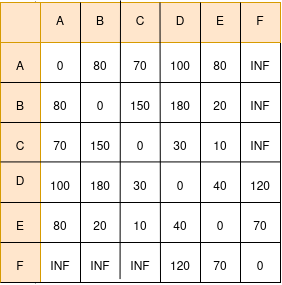

The diagram above was exported from draw.io. Its source (the exported page's mxGraphModel, read from the mxfile embedded in the PNG):
<mxGraphModel dx="610" dy="424" grid="1" gridSize="10" guides="1" tooltips="1" connect="1" arrows="1" fold="1" page="1" pageScale="1" pageWidth="850" pageHeight="1100" math="0" shadow="0">
  <root>
    <mxCell id="0" />
    <mxCell id="1" parent="0" />
    <mxCell id="Y4TKOmFHzQjgCxaDZoTH-1" value="" style="rounded=0;whiteSpace=wrap;html=1;" parent="1" vertex="1">
      <mxGeometry x="240" y="160" width="280" height="280" as="geometry" />
    </mxCell>
    <mxCell id="Y4TKOmFHzQjgCxaDZoTH-7" value="" style="endArrow=none;html=1;rounded=0;entryX=1;entryY=1;entryDx=0;entryDy=0;exitX=0;exitY=0.5;exitDx=0;exitDy=0;" parent="1" target="Y4TKOmFHzQjgCxaDZoTH-18" edge="1">
      <mxGeometry width="50" height="50" relative="1" as="geometry">
        <mxPoint x="240" y="200" as="sourcePoint" />
        <mxPoint x="560" y="200" as="targetPoint" />
      </mxGeometry>
    </mxCell>
    <mxCell id="Y4TKOmFHzQjgCxaDZoTH-11" value="" style="endArrow=none;html=1;rounded=0;exitX=0.125;exitY=1.003;exitDx=0;exitDy=0;exitPerimeter=0;entryX=0.125;entryY=-0.003;entryDx=0;entryDy=0;entryPerimeter=0;" parent="1" source="Y4TKOmFHzQjgCxaDZoTH-1" target="Y4TKOmFHzQjgCxaDZoTH-1" edge="1">
      <mxGeometry width="50" height="50" relative="1" as="geometry">
        <mxPoint x="400" y="350" as="sourcePoint" />
        <mxPoint x="450" y="300" as="targetPoint" />
      </mxGeometry>
    </mxCell>
    <mxCell id="Y4TKOmFHzQjgCxaDZoTH-18" value="" style="rounded=0;whiteSpace=wrap;html=1;fillColor=#ffe6cc;strokeColor=#d79b00;" parent="1" vertex="1">
      <mxGeometry x="280" y="160" width="240" height="40" as="geometry" />
    </mxCell>
    <mxCell id="Y4TKOmFHzQjgCxaDZoTH-19" value="" style="rounded=0;whiteSpace=wrap;html=1;fillColor=#ffe6cc;strokeColor=#d79b00;" parent="1" vertex="1">
      <mxGeometry x="240" y="200" width="40" height="240" as="geometry" />
    </mxCell>
    <mxCell id="Y4TKOmFHzQjgCxaDZoTH-20" value="" style="whiteSpace=wrap;html=1;aspect=fixed;fillColor=#ffe6cc;strokeColor=#d79b00;" parent="1" vertex="1">
      <mxGeometry x="240" y="160" width="40" height="40" as="geometry" />
    </mxCell>
    <mxCell id="Y4TKOmFHzQjgCxaDZoTH-12" value="" style="endArrow=none;html=1;rounded=0;exitX=1;exitY=1;exitDx=0;exitDy=0;entryX=0.125;entryY=-0.003;entryDx=0;entryDy=0;entryPerimeter=0;textShadow=0;" parent="1" source="Y4TKOmFHzQjgCxaDZoTH-79" edge="1">
      <mxGeometry width="50" height="50" relative="1" as="geometry">
        <mxPoint x="320" y="482" as="sourcePoint" />
        <mxPoint x="320" y="160" as="targetPoint" />
      </mxGeometry>
    </mxCell>
    <mxCell id="Y4TKOmFHzQjgCxaDZoTH-13" value="" style="endArrow=none;html=1;rounded=0;exitX=0.989;exitY=0.886;exitDx=0;exitDy=0;exitPerimeter=0;entryX=0.125;entryY=-0.003;entryDx=0;entryDy=0;entryPerimeter=0;" parent="1" source="Y4TKOmFHzQjgCxaDZoTH-78" edge="1">
      <mxGeometry width="50" height="50" relative="1" as="geometry">
        <mxPoint x="360" y="480" as="sourcePoint" />
        <mxPoint x="360" y="158" as="targetPoint" />
      </mxGeometry>
    </mxCell>
    <mxCell id="Y4TKOmFHzQjgCxaDZoTH-14" value="" style="endArrow=none;html=1;rounded=0;exitX=1;exitY=1;exitDx=0;exitDy=0;entryX=0.125;entryY=-0.003;entryDx=0;entryDy=0;entryPerimeter=0;" parent="1" source="Y4TKOmFHzQjgCxaDZoTH-77" edge="1">
      <mxGeometry width="50" height="50" relative="1" as="geometry">
        <mxPoint x="399.5" y="482" as="sourcePoint" />
        <mxPoint x="399.5" y="160" as="targetPoint" />
      </mxGeometry>
    </mxCell>
    <mxCell id="Y4TKOmFHzQjgCxaDZoTH-15" value="" style="endArrow=none;html=1;rounded=0;exitX=1;exitY=1;exitDx=0;exitDy=0;exitPerimeter=0;entryX=0.125;entryY=-0.003;entryDx=0;entryDy=0;entryPerimeter=0;" parent="1" source="Y4TKOmFHzQjgCxaDZoTH-76" edge="1">
      <mxGeometry width="50" height="50" relative="1" as="geometry">
        <mxPoint x="440" y="482" as="sourcePoint" />
        <mxPoint x="440" y="160" as="targetPoint" />
      </mxGeometry>
    </mxCell>
    <mxCell id="Y4TKOmFHzQjgCxaDZoTH-16" value="" style="endArrow=none;html=1;rounded=0;exitX=1;exitY=1;exitDx=0;exitDy=0;entryX=0.125;entryY=-0.003;entryDx=0;entryDy=0;entryPerimeter=0;" parent="1" source="Y4TKOmFHzQjgCxaDZoTH-75" edge="1">
      <mxGeometry width="50" height="50" relative="1" as="geometry">
        <mxPoint x="480" y="482" as="sourcePoint" />
        <mxPoint x="480" y="160" as="targetPoint" />
      </mxGeometry>
    </mxCell>
    <mxCell id="Y4TKOmFHzQjgCxaDZoTH-6" value="" style="endArrow=none;html=1;rounded=0;entryX=1;entryY=1;entryDx=0;entryDy=0;exitX=0;exitY=0.5;exitDx=0;exitDy=0;" parent="1" target="Y4TKOmFHzQjgCxaDZoTH-48" edge="1">
      <mxGeometry width="50" height="50" relative="1" as="geometry">
        <mxPoint x="240" y="240" as="sourcePoint" />
        <mxPoint x="560" y="240" as="targetPoint" />
      </mxGeometry>
    </mxCell>
    <mxCell id="Y4TKOmFHzQjgCxaDZoTH-5" value="" style="endArrow=none;html=1;rounded=0;entryX=1;entryY=1;entryDx=0;entryDy=0;exitX=0;exitY=0.5;exitDx=0;exitDy=0;" parent="1" target="Y4TKOmFHzQjgCxaDZoTH-54" edge="1">
      <mxGeometry width="50" height="50" relative="1" as="geometry">
        <mxPoint x="240" y="280" as="sourcePoint" />
        <mxPoint x="560" y="280" as="targetPoint" />
      </mxGeometry>
    </mxCell>
    <mxCell id="Y4TKOmFHzQjgCxaDZoTH-2" value="" style="endArrow=none;html=1;rounded=0;entryX=1;entryY=0.5;entryDx=0;entryDy=0;exitX=0;exitY=0.5;exitDx=0;exitDy=0;" parent="1" edge="1">
      <mxGeometry width="50" height="50" relative="1" as="geometry">
        <mxPoint x="240" y="319.43" as="sourcePoint" />
        <mxPoint x="520" y="319.43" as="targetPoint" />
      </mxGeometry>
    </mxCell>
    <mxCell id="Y4TKOmFHzQjgCxaDZoTH-8" value="" style="endArrow=none;html=1;rounded=0;entryX=1;entryY=1;entryDx=0;entryDy=0;exitX=0;exitY=0.5;exitDx=0;exitDy=0;" parent="1" target="Y4TKOmFHzQjgCxaDZoTH-64" edge="1">
      <mxGeometry width="50" height="50" relative="1" as="geometry">
        <mxPoint x="240" y="360" as="sourcePoint" />
        <mxPoint x="560" y="360" as="targetPoint" />
      </mxGeometry>
    </mxCell>
    <mxCell id="Y4TKOmFHzQjgCxaDZoTH-9" value="" style="endArrow=none;html=1;rounded=0;entryX=1;entryY=1;entryDx=0;entryDy=0;exitX=0;exitY=0.5;exitDx=0;exitDy=0;" parent="1" target="Y4TKOmFHzQjgCxaDZoTH-73" edge="1">
      <mxGeometry width="50" height="50" relative="1" as="geometry">
        <mxPoint x="240" y="400" as="sourcePoint" />
        <mxPoint x="560" y="400" as="targetPoint" />
      </mxGeometry>
    </mxCell>
    <mxCell id="Y4TKOmFHzQjgCxaDZoTH-10" value="" style="endArrow=none;html=1;rounded=0;entryX=1;entryY=1;entryDx=0;entryDy=0;exitX=0;exitY=0.5;exitDx=0;exitDy=0;" parent="1" target="Y4TKOmFHzQjgCxaDZoTH-41" edge="1">
      <mxGeometry width="50" height="50" relative="1" as="geometry">
        <mxPoint x="240" y="440" as="sourcePoint" />
        <mxPoint x="560" y="440" as="targetPoint" />
      </mxGeometry>
    </mxCell>
    <mxCell id="Y4TKOmFHzQjgCxaDZoTH-21" value="A" style="text;html=1;align=center;verticalAlign=middle;whiteSpace=wrap;rounded=0;" parent="1" vertex="1">
      <mxGeometry x="280" y="165" width="40" height="30" as="geometry" />
    </mxCell>
    <mxCell id="Y4TKOmFHzQjgCxaDZoTH-22" value="B" style="text;html=1;align=center;verticalAlign=middle;whiteSpace=wrap;rounded=0;" parent="1" vertex="1">
      <mxGeometry x="320" y="165" width="40" height="30" as="geometry" />
    </mxCell>
    <mxCell id="Y4TKOmFHzQjgCxaDZoTH-23" value="C" style="text;html=1;align=center;verticalAlign=middle;whiteSpace=wrap;rounded=0;" parent="1" vertex="1">
      <mxGeometry x="360" y="165" width="40" height="30" as="geometry" />
    </mxCell>
    <mxCell id="Y4TKOmFHzQjgCxaDZoTH-24" value="D" style="text;html=1;align=center;verticalAlign=middle;whiteSpace=wrap;rounded=0;" parent="1" vertex="1">
      <mxGeometry x="400" y="165" width="40" height="30" as="geometry" />
    </mxCell>
    <mxCell id="Y4TKOmFHzQjgCxaDZoTH-25" value="E" style="text;html=1;align=center;verticalAlign=middle;whiteSpace=wrap;rounded=0;" parent="1" vertex="1">
      <mxGeometry x="440" y="165" width="40" height="30" as="geometry" />
    </mxCell>
    <mxCell id="Y4TKOmFHzQjgCxaDZoTH-26" value="F" style="text;html=1;align=center;verticalAlign=middle;whiteSpace=wrap;rounded=0;" parent="1" vertex="1">
      <mxGeometry x="480" y="165" width="40" height="30" as="geometry" />
    </mxCell>
    <mxCell id="Y4TKOmFHzQjgCxaDZoTH-28" value="A" style="text;html=1;align=center;verticalAlign=middle;whiteSpace=wrap;rounded=0;" parent="1" vertex="1">
      <mxGeometry x="240" y="210" width="40" height="30" as="geometry" />
    </mxCell>
    <mxCell id="Y4TKOmFHzQjgCxaDZoTH-29" value="B" style="text;html=1;align=center;verticalAlign=middle;whiteSpace=wrap;rounded=0;" parent="1" vertex="1">
      <mxGeometry x="240" y="250" width="40" height="30" as="geometry" />
    </mxCell>
    <mxCell id="Y4TKOmFHzQjgCxaDZoTH-30" value="C" style="text;html=1;align=center;verticalAlign=middle;whiteSpace=wrap;rounded=0;" parent="1" vertex="1">
      <mxGeometry x="240" y="290" width="40" height="30" as="geometry" />
    </mxCell>
    <mxCell id="Y4TKOmFHzQjgCxaDZoTH-31" value="D" style="text;html=1;align=center;verticalAlign=middle;whiteSpace=wrap;rounded=0;" parent="1" vertex="1">
      <mxGeometry x="240" y="325" width="40" height="30" as="geometry" />
    </mxCell>
    <mxCell id="Y4TKOmFHzQjgCxaDZoTH-32" value="E" style="text;html=1;align=center;verticalAlign=middle;whiteSpace=wrap;rounded=0;" parent="1" vertex="1">
      <mxGeometry x="240" y="370" width="40" height="30" as="geometry" />
    </mxCell>
    <mxCell id="Y4TKOmFHzQjgCxaDZoTH-33" value="F" style="text;html=1;align=center;verticalAlign=middle;whiteSpace=wrap;rounded=0;" parent="1" vertex="1">
      <mxGeometry x="240" y="410" width="40" height="30" as="geometry" />
    </mxCell>
    <mxCell id="Y4TKOmFHzQjgCxaDZoTH-36" value="0" style="text;html=1;align=center;verticalAlign=middle;whiteSpace=wrap;rounded=0;" parent="1" vertex="1">
      <mxGeometry x="280" y="210" width="40" height="30" as="geometry" />
    </mxCell>
    <mxCell id="Y4TKOmFHzQjgCxaDZoTH-37" value="0" style="text;html=1;align=center;verticalAlign=middle;whiteSpace=wrap;rounded=0;" parent="1" vertex="1">
      <mxGeometry x="320" y="250" width="40" height="30" as="geometry" />
    </mxCell>
    <mxCell id="Y4TKOmFHzQjgCxaDZoTH-38" value="0" style="text;html=1;align=center;verticalAlign=middle;whiteSpace=wrap;rounded=0;" parent="1" vertex="1">
      <mxGeometry x="360" y="290" width="40" height="30" as="geometry" />
    </mxCell>
    <mxCell id="Y4TKOmFHzQjgCxaDZoTH-39" value="0" style="text;html=1;align=center;verticalAlign=middle;whiteSpace=wrap;rounded=0;" parent="1" vertex="1">
      <mxGeometry x="400" y="330" width="40" height="30" as="geometry" />
    </mxCell>
    <mxCell id="Y4TKOmFHzQjgCxaDZoTH-40" value="0" style="text;html=1;align=center;verticalAlign=middle;whiteSpace=wrap;rounded=0;" parent="1" vertex="1">
      <mxGeometry x="440" y="370" width="40" height="30" as="geometry" />
    </mxCell>
    <mxCell id="Y4TKOmFHzQjgCxaDZoTH-41" value="0" style="text;html=1;align=center;verticalAlign=middle;whiteSpace=wrap;rounded=0;" parent="1" vertex="1">
      <mxGeometry x="480" y="410" width="40" height="30" as="geometry" />
    </mxCell>
    <mxCell id="Y4TKOmFHzQjgCxaDZoTH-44" value="80" style="text;html=1;align=center;verticalAlign=middle;whiteSpace=wrap;rounded=0;" parent="1" vertex="1">
      <mxGeometry x="320" y="210" width="40" height="30" as="geometry" />
    </mxCell>
    <mxCell id="Y4TKOmFHzQjgCxaDZoTH-45" value="100" style="text;html=1;align=center;verticalAlign=middle;whiteSpace=wrap;rounded=0;" parent="1" vertex="1">
      <mxGeometry x="400" y="210" width="40" height="30" as="geometry" />
    </mxCell>
    <mxCell id="Y4TKOmFHzQjgCxaDZoTH-46" value="70" style="text;html=1;align=center;verticalAlign=middle;whiteSpace=wrap;rounded=0;" parent="1" vertex="1">
      <mxGeometry x="360" y="210" width="40" height="30" as="geometry" />
    </mxCell>
    <mxCell id="Y4TKOmFHzQjgCxaDZoTH-47" value="80" style="text;html=1;align=center;verticalAlign=middle;whiteSpace=wrap;rounded=0;" parent="1" vertex="1">
      <mxGeometry x="440" y="210" width="40" height="30" as="geometry" />
    </mxCell>
    <mxCell id="Y4TKOmFHzQjgCxaDZoTH-48" value="INF" style="text;html=1;align=center;verticalAlign=middle;whiteSpace=wrap;rounded=0;" parent="1" vertex="1">
      <mxGeometry x="480" y="210" width="40" height="30" as="geometry" />
    </mxCell>
    <mxCell id="Y4TKOmFHzQjgCxaDZoTH-50" value="180" style="text;html=1;align=center;verticalAlign=middle;whiteSpace=wrap;rounded=0;" parent="1" vertex="1">
      <mxGeometry x="400" y="250" width="40" height="30" as="geometry" />
    </mxCell>
    <mxCell id="Y4TKOmFHzQjgCxaDZoTH-51" value="20" style="text;html=1;align=center;verticalAlign=middle;whiteSpace=wrap;rounded=0;" parent="1" vertex="1">
      <mxGeometry x="440" y="250" width="40" height="30" as="geometry" />
    </mxCell>
    <mxCell id="Y4TKOmFHzQjgCxaDZoTH-52" value="80" style="text;html=1;align=center;verticalAlign=middle;whiteSpace=wrap;rounded=0;" parent="1" vertex="1">
      <mxGeometry x="280" y="250" width="40" height="30" as="geometry" />
    </mxCell>
    <mxCell id="Y4TKOmFHzQjgCxaDZoTH-53" value="150" style="text;html=1;align=center;verticalAlign=middle;whiteSpace=wrap;rounded=0;" parent="1" vertex="1">
      <mxGeometry x="360" y="250" width="40" height="30" as="geometry" />
    </mxCell>
    <mxCell id="Y4TKOmFHzQjgCxaDZoTH-54" value="INF" style="text;html=1;align=center;verticalAlign=middle;whiteSpace=wrap;rounded=0;" parent="1" vertex="1">
      <mxGeometry x="480" y="250" width="40" height="30" as="geometry" />
    </mxCell>
    <mxCell id="Y4TKOmFHzQjgCxaDZoTH-56" value="70" style="text;html=1;align=center;verticalAlign=middle;whiteSpace=wrap;rounded=0;" parent="1" vertex="1">
      <mxGeometry x="280" y="290" width="40" height="30" as="geometry" />
    </mxCell>
    <mxCell id="Y4TKOmFHzQjgCxaDZoTH-57" value="INF" style="text;html=1;align=center;verticalAlign=middle;whiteSpace=wrap;rounded=0;" parent="1" vertex="1">
      <mxGeometry x="480" y="290" width="40" height="30" as="geometry" />
    </mxCell>
    <mxCell id="Y4TKOmFHzQjgCxaDZoTH-58" value="150" style="text;html=1;align=center;verticalAlign=middle;whiteSpace=wrap;rounded=0;" parent="1" vertex="1">
      <mxGeometry x="320" y="290" width="40" height="30" as="geometry" />
    </mxCell>
    <mxCell id="Y4TKOmFHzQjgCxaDZoTH-59" value="30" style="text;html=1;align=center;verticalAlign=middle;whiteSpace=wrap;rounded=0;" parent="1" vertex="1">
      <mxGeometry x="400" y="290" width="40" height="30" as="geometry" />
    </mxCell>
    <mxCell id="Y4TKOmFHzQjgCxaDZoTH-60" value="10" style="text;html=1;align=center;verticalAlign=middle;whiteSpace=wrap;rounded=0;" parent="1" vertex="1">
      <mxGeometry x="440" y="290" width="40" height="30" as="geometry" />
    </mxCell>
    <mxCell id="Y4TKOmFHzQjgCxaDZoTH-62" value="30" style="text;html=1;align=center;verticalAlign=middle;whiteSpace=wrap;rounded=0;" parent="1" vertex="1">
      <mxGeometry x="360" y="330" width="40" height="30" as="geometry" />
    </mxCell>
    <mxCell id="Y4TKOmFHzQjgCxaDZoTH-63" value="40" style="text;html=1;align=center;verticalAlign=middle;whiteSpace=wrap;rounded=0;" parent="1" vertex="1">
      <mxGeometry x="440" y="330" width="40" height="30" as="geometry" />
    </mxCell>
    <mxCell id="Y4TKOmFHzQjgCxaDZoTH-64" value="120" style="text;html=1;align=center;verticalAlign=middle;whiteSpace=wrap;rounded=0;" parent="1" vertex="1">
      <mxGeometry x="480" y="330" width="40" height="30" as="geometry" />
    </mxCell>
    <mxCell id="Y4TKOmFHzQjgCxaDZoTH-66" value="100" style="text;html=1;align=center;verticalAlign=middle;whiteSpace=wrap;rounded=0;" parent="1" vertex="1">
      <mxGeometry x="280" y="330" width="40" height="30" as="geometry" />
    </mxCell>
    <mxCell id="Y4TKOmFHzQjgCxaDZoTH-67" value="180" style="text;html=1;align=center;verticalAlign=middle;whiteSpace=wrap;rounded=0;" parent="1" vertex="1">
      <mxGeometry x="320" y="330" width="40" height="30" as="geometry" />
    </mxCell>
    <mxCell id="Y4TKOmFHzQjgCxaDZoTH-69" value="80" style="text;html=1;align=center;verticalAlign=middle;whiteSpace=wrap;rounded=0;" parent="1" vertex="1">
      <mxGeometry x="280" y="370" width="40" height="30" as="geometry" />
    </mxCell>
    <mxCell id="Y4TKOmFHzQjgCxaDZoTH-70" value="20" style="text;html=1;align=center;verticalAlign=middle;whiteSpace=wrap;rounded=0;" parent="1" vertex="1">
      <mxGeometry x="320" y="370" width="40" height="30" as="geometry" />
    </mxCell>
    <mxCell id="Y4TKOmFHzQjgCxaDZoTH-71" value="10" style="text;html=1;align=center;verticalAlign=middle;whiteSpace=wrap;rounded=0;" parent="1" vertex="1">
      <mxGeometry x="360" y="370" width="40" height="30" as="geometry" />
    </mxCell>
    <mxCell id="Y4TKOmFHzQjgCxaDZoTH-72" value="40" style="text;html=1;align=center;verticalAlign=middle;whiteSpace=wrap;rounded=0;" parent="1" vertex="1">
      <mxGeometry x="400" y="370" width="40" height="30" as="geometry" />
    </mxCell>
    <mxCell id="Y4TKOmFHzQjgCxaDZoTH-73" value="70" style="text;html=1;align=center;verticalAlign=middle;whiteSpace=wrap;rounded=0;" parent="1" vertex="1">
      <mxGeometry x="480" y="370" width="40" height="30" as="geometry" />
    </mxCell>
    <mxCell id="Y4TKOmFHzQjgCxaDZoTH-75" value="70" style="text;html=1;align=center;verticalAlign=middle;whiteSpace=wrap;rounded=0;" parent="1" vertex="1">
      <mxGeometry x="440" y="410" width="40" height="30" as="geometry" />
    </mxCell>
    <mxCell id="Y4TKOmFHzQjgCxaDZoTH-76" value="120" style="text;html=1;align=center;verticalAlign=middle;whiteSpace=wrap;rounded=0;" parent="1" vertex="1">
      <mxGeometry x="400" y="410" width="40" height="30" as="geometry" />
    </mxCell>
    <mxCell id="Y4TKOmFHzQjgCxaDZoTH-77" value="INF" style="text;html=1;align=center;verticalAlign=middle;whiteSpace=wrap;rounded=0;" parent="1" vertex="1">
      <mxGeometry x="360" y="410" width="40" height="30" as="geometry" />
    </mxCell>
    <mxCell id="Y4TKOmFHzQjgCxaDZoTH-78" value="INF" style="text;html=1;align=center;verticalAlign=middle;whiteSpace=wrap;rounded=0;" parent="1" vertex="1">
      <mxGeometry x="320" y="410" width="40" height="30" as="geometry" />
    </mxCell>
    <mxCell id="Y4TKOmFHzQjgCxaDZoTH-79" value="INF" style="text;html=1;align=center;verticalAlign=middle;whiteSpace=wrap;rounded=0;" parent="1" vertex="1">
      <mxGeometry x="280" y="410" width="40" height="30" as="geometry" />
    </mxCell>
  </root>
</mxGraphModel>